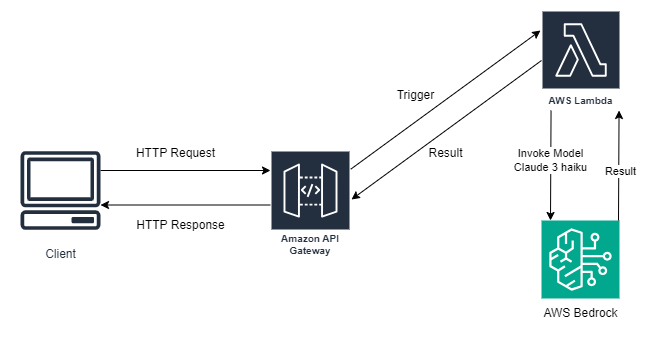

The diagram above was exported from draw.io. Its source (the exported page's mxGraphModel, read from the mxfile embedded in the PNG):
<mxGraphModel dx="882" dy="438" grid="1" gridSize="10" guides="1" tooltips="1" connect="1" arrows="1" fold="1" page="1" pageScale="1" pageWidth="850" pageHeight="1100" math="0" shadow="0">
  <root>
    <mxCell id="0" />
    <mxCell id="1" parent="0" />
    <mxCell id="H7RWVQ3MC_6bRRzXy0R7-1" value="AWS Lambda" style="sketch=0;outlineConnect=0;fontColor=#232F3E;gradientColor=none;strokeColor=#ffffff;fillColor=#232F3E;dashed=0;verticalLabelPosition=middle;verticalAlign=bottom;align=center;html=1;whiteSpace=wrap;fontSize=10;fontStyle=1;spacing=3;shape=mxgraph.aws4.productIcon;prIcon=mxgraph.aws4.lambda;" vertex="1" parent="1">
      <mxGeometry x="551" y="20" width="79" height="100" as="geometry" />
    </mxCell>
    <mxCell id="H7RWVQ3MC_6bRRzXy0R7-2" value="Amazon API Gateway" style="sketch=0;outlineConnect=0;fontColor=#232F3E;gradientColor=none;strokeColor=#ffffff;fillColor=#232F3E;dashed=0;verticalLabelPosition=middle;verticalAlign=bottom;align=center;html=1;whiteSpace=wrap;fontSize=10;fontStyle=1;spacing=3;shape=mxgraph.aws4.productIcon;prIcon=mxgraph.aws4.api_gateway;" vertex="1" parent="1">
      <mxGeometry x="280" y="160" width="80" height="110" as="geometry" />
    </mxCell>
    <mxCell id="H7RWVQ3MC_6bRRzXy0R7-3" value="" style="sketch=0;points=[[0,0,0],[0.25,0,0],[0.5,0,0],[0.75,0,0],[1,0,0],[0,1,0],[0.25,1,0],[0.5,1,0],[0.75,1,0],[1,1,0],[0,0.25,0],[0,0.5,0],[0,0.75,0],[1,0.25,0],[1,0.5,0],[1,0.75,0]];outlineConnect=0;fontColor=#232F3E;fillColor=#01A88D;strokeColor=#ffffff;dashed=0;verticalLabelPosition=bottom;verticalAlign=top;align=center;html=1;fontSize=12;fontStyle=0;aspect=fixed;shape=mxgraph.aws4.resourceIcon;resIcon=mxgraph.aws4.bedrock;" vertex="1" parent="1">
      <mxGeometry x="551" y="230" width="78" height="78" as="geometry" />
    </mxCell>
    <mxCell id="H7RWVQ3MC_6bRRzXy0R7-4" value="AWS Bedrock" style="text;html=1;align=center;verticalAlign=middle;resizable=0;points=[];autosize=1;strokeColor=none;fillColor=none;" vertex="1" parent="1">
      <mxGeometry x="540" y="308" width="100" height="30" as="geometry" />
    </mxCell>
    <mxCell id="H7RWVQ3MC_6bRRzXy0R7-5" value="Client" style="sketch=0;outlineConnect=0;fontColor=#232F3E;gradientColor=none;strokeColor=#232F3E;fillColor=#ffffff;dashed=0;verticalLabelPosition=bottom;verticalAlign=top;align=center;html=1;fontSize=12;fontStyle=0;aspect=fixed;shape=mxgraph.aws4.resourceIcon;resIcon=mxgraph.aws4.client;" vertex="1" parent="1">
      <mxGeometry x="20" y="150" width="100" height="100" as="geometry" />
    </mxCell>
    <mxCell id="H7RWVQ3MC_6bRRzXy0R7-8" value="" style="endArrow=classic;html=1;rounded=0;" edge="1" parent="1">
      <mxGeometry width="50" height="50" relative="1" as="geometry">
        <mxPoint x="110" y="180" as="sourcePoint" />
        <mxPoint x="280" y="180" as="targetPoint" />
      </mxGeometry>
    </mxCell>
    <mxCell id="H7RWVQ3MC_6bRRzXy0R7-9" value="" style="endArrow=classic;html=1;rounded=0;" edge="1" parent="1">
      <mxGeometry width="50" height="50" relative="1" as="geometry">
        <mxPoint x="280" y="214.5" as="sourcePoint" />
        <mxPoint x="110" y="214.5" as="targetPoint" />
      </mxGeometry>
    </mxCell>
    <mxCell id="H7RWVQ3MC_6bRRzXy0R7-10" value="HTTP Request" style="text;html=1;align=center;verticalAlign=middle;resizable=0;points=[];autosize=1;strokeColor=none;fillColor=none;" vertex="1" parent="1">
      <mxGeometry x="135" y="148" width="100" height="30" as="geometry" />
    </mxCell>
    <mxCell id="H7RWVQ3MC_6bRRzXy0R7-11" value="HTTP Response" style="text;html=1;align=center;verticalAlign=middle;resizable=0;points=[];autosize=1;strokeColor=none;fillColor=none;" vertex="1" parent="1">
      <mxGeometry x="135" y="220" width="110" height="30" as="geometry" />
    </mxCell>
    <mxCell id="H7RWVQ3MC_6bRRzXy0R7-13" value="" style="endArrow=classic;html=1;rounded=0;exitX=1.003;exitY=0.17;exitDx=0;exitDy=0;exitPerimeter=0;" edge="1" parent="1" source="H7RWVQ3MC_6bRRzXy0R7-2">
      <mxGeometry width="50" height="50" relative="1" as="geometry">
        <mxPoint x="359" y="191.99" as="sourcePoint" />
        <mxPoint x="550" y="40" as="targetPoint" />
      </mxGeometry>
    </mxCell>
    <mxCell id="H7RWVQ3MC_6bRRzXy0R7-14" value="Trigger" style="text;html=1;align=center;verticalAlign=middle;resizable=0;points=[];autosize=1;strokeColor=none;fillColor=none;" vertex="1" parent="1">
      <mxGeometry x="395" y="90" width="60" height="30" as="geometry" />
    </mxCell>
    <mxCell id="H7RWVQ3MC_6bRRzXy0R7-15" value="" style="endArrow=classic;html=1;rounded=0;" edge="1" parent="1">
      <mxGeometry width="50" height="50" relative="1" as="geometry">
        <mxPoint x="560.548743718593" y="120" as="sourcePoint" />
        <mxPoint x="559.9959798994973" y="230" as="targetPoint" />
      </mxGeometry>
    </mxCell>
    <mxCell id="H7RWVQ3MC_6bRRzXy0R7-18" value="Text" style="edgeLabel;html=1;align=center;verticalAlign=middle;resizable=0;points=[];" vertex="1" connectable="0" parent="H7RWVQ3MC_6bRRzXy0R7-15">
      <mxGeometry x="-0.0955" y="-1" relative="1" as="geometry">
        <mxPoint as="offset" />
      </mxGeometry>
    </mxCell>
    <mxCell id="H7RWVQ3MC_6bRRzXy0R7-20" value="Invoke Model&lt;div&gt;Claude 3 haiku&lt;/div&gt;" style="edgeLabel;html=1;align=center;verticalAlign=middle;resizable=0;points=[];" vertex="1" connectable="0" parent="H7RWVQ3MC_6bRRzXy0R7-15">
      <mxGeometry x="-0.0955" y="-1" relative="1" as="geometry">
        <mxPoint as="offset" />
      </mxGeometry>
    </mxCell>
    <mxCell id="H7RWVQ3MC_6bRRzXy0R7-22" value="" style="endArrow=classic;html=1;rounded=0;" edge="1" parent="1">
      <mxGeometry width="50" height="50" relative="1" as="geometry">
        <mxPoint x="627.9959798994973" y="230" as="sourcePoint" />
        <mxPoint x="628.548743718593" y="120" as="targetPoint" />
      </mxGeometry>
    </mxCell>
    <mxCell id="H7RWVQ3MC_6bRRzXy0R7-23" value="Text" style="edgeLabel;html=1;align=center;verticalAlign=middle;resizable=0;points=[];" vertex="1" connectable="0" parent="H7RWVQ3MC_6bRRzXy0R7-22">
      <mxGeometry x="-0.0955" y="-1" relative="1" as="geometry">
        <mxPoint as="offset" />
      </mxGeometry>
    </mxCell>
    <mxCell id="H7RWVQ3MC_6bRRzXy0R7-24" value="Result" style="edgeLabel;html=1;align=center;verticalAlign=middle;resizable=0;points=[];" vertex="1" connectable="0" parent="H7RWVQ3MC_6bRRzXy0R7-22">
      <mxGeometry x="-0.0955" y="-1" relative="1" as="geometry">
        <mxPoint as="offset" />
      </mxGeometry>
    </mxCell>
    <mxCell id="H7RWVQ3MC_6bRRzXy0R7-25" value="" style="endArrow=classic;html=1;rounded=0;exitX=1.003;exitY=0.17;exitDx=0;exitDy=0;exitPerimeter=0;" edge="1" parent="1">
      <mxGeometry width="50" height="50" relative="1" as="geometry">
        <mxPoint x="551" y="70" as="sourcePoint" />
        <mxPoint x="361" y="209" as="targetPoint" />
      </mxGeometry>
    </mxCell>
    <mxCell id="H7RWVQ3MC_6bRRzXy0R7-26" value="Result" style="text;html=1;align=center;verticalAlign=middle;resizable=0;points=[];autosize=1;strokeColor=none;fillColor=none;" vertex="1" parent="1">
      <mxGeometry x="425" y="148" width="60" height="30" as="geometry" />
    </mxCell>
  </root>
</mxGraphModel>